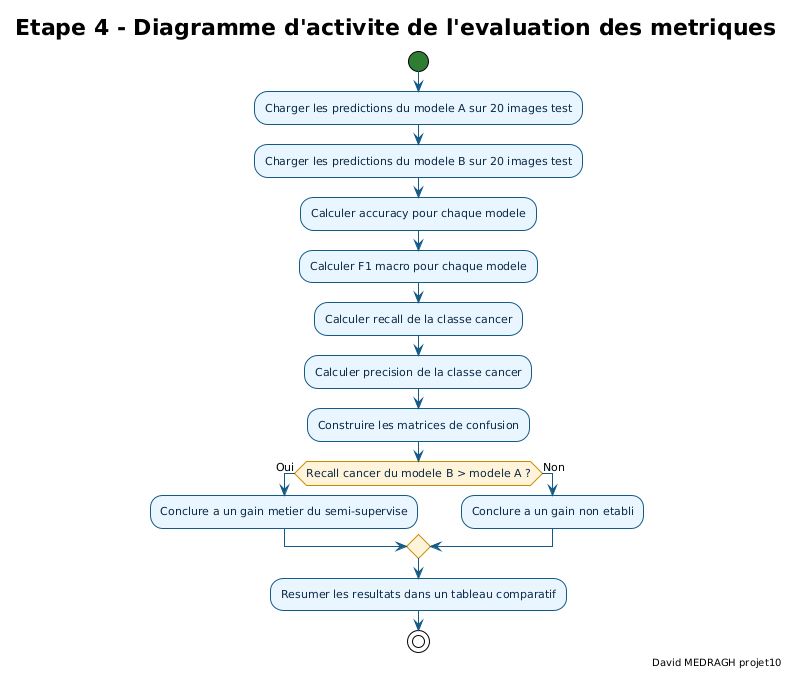

The diagram above was rendered by PlantUML. Its source (embedded in the PNG):
@startuml etape4_diagramme_activite_evaluation_metriques
!theme plain

skinparam backgroundColor #FFFFFF
skinparam defaultFontName "DejaVu Sans"
skinparam defaultFontSize 11
skinparam shadowing false
skinparam ArrowColor #145A86
skinparam activityFontColor #0B2A45
skinparam activity {
  BackgroundColor #EAF6FF
  BorderColor #145A86
  DiamondBackgroundColor #FFF4DA
  DiamondBorderColor #C88B00
  StartColor #2E7D32
  EndColor #C62828
  BarColor #4A9EC9
}

title Etape 4 - Diagramme d'activite de l'evaluation des metriques
right footer David MEDRAGH projet10

start
:Charger les predictions du modele A sur 20 images test;
:Charger les predictions du modele B sur 20 images test;
:Calculer accuracy pour chaque modele;
:Calculer F1 macro pour chaque modele;
:Calculer recall de la classe cancer;
:Calculer precision de la classe cancer;
:Construire les matrices de confusion;
if (Recall cancer du modele B > modele A ?) then (Oui)
  :Conclure a un gain metier du semi-supervise;
else (Non)
  :Conclure a un gain non etabli;
endif
:Resumer les resultats dans un tableau comparatif;
stop

@enduml